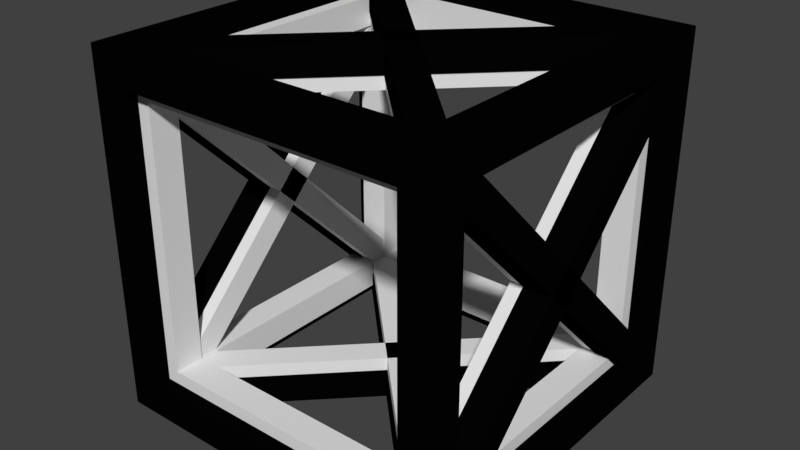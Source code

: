 # Source: railbox_open_outlined_1.blend  (saved by Blender 2.79.0; exported with 4.5.12 LTS)
import bpy
from mathutils import Matrix  # noqa: F401  (used for matrix-valued properties, if any)

bpy.ops.wm.read_factory_settings(use_empty=True)
scene = bpy.context.scene
scene.name = 'Scene'

# ---- collections
col_collection_1 = bpy.data.collections.new('Collection 1'); scene.collection.children.link(col_collection_1)

# ---- materials (node trees are filled in below, after node groups)
mat_material = bpy.data.materials.new('Material')
mat_material.alpha_threshold = 0.0
mat_material.use_transparent_shadow = False
mat_material.roughness = 0.5
mat_material.line_color = (0.0, 0.0, 0.0, 1.0)
mat_material_001 = bpy.data.materials.new('Material.001')
mat_material_001.alpha_threshold = 0.0
mat_material_001.use_transparent_shadow = False
mat_material_001.diffuse_color = (0.001031, 0.001031, 0.001031, 1.0)
mat_material_001.roughness = 0.5

# ---- material node trees

# ---- world
world_world = bpy.data.worlds.new('World'); scene.world = world_world
world_world.color = (0.05088, 0.05088, 0.05088)
world_world.use_sun_shadow = False
world_world.sun_shadow_jitter_overblur = 0.0
world_world.cycles.sampling_method = 'MANUAL'

# ---- meshes
me_cube_013 = bpy.data.meshes.new('Cube.013')
me_cube_013.from_pydata([(0.405, 0.4628, -0.4955), (0.4628, 0.405, -0.4955), (-0.4628, -0.405, -0.4955), (-0.405, -0.4628, -0.4955), (0.405, 0.4628, -0.4136), (0.4628, 0.405, -0.4136), (-0.4628, -0.405, -0.4136), (-0.405, -0.4628, -0.4136), (-0.4628, 0.405, -0.4955), (-0.405, 0.4628, -0.4955), (0.405, -0.4628, -0.4955), (0.4628, -0.405, -0.4955), (-0.4628, 0.405, -0.4136), (-0.405, 0.4628, -0.4136), (0.405, -0.4628, -0.4136), (0.4628, -0.405, -0.4136), (-0.4628, 0.405, 0.4136), (-0.405, 0.4628, 0.4136), (0.405, -0.4628, 0.4136), (0.4628, -0.405, 0.4136), (-0.4628, 0.405, 0.4955), (-0.405, 0.4628, 0.4955), (0.405, -0.4628, 0.4955), (0.4628, -0.405, 0.4955), (0.405, 0.4628, 0.4136), (0.4628, 0.405, 0.4136), (-0.4628, -0.405, 0.4136), (-0.405, -0.4628, 0.4136), (0.405, 0.4628, 0.4955), (0.4628, 0.405, 0.4955), (-0.4628, -0.405, 0.4955), (-0.405, -0.4628, 0.4955), (-0.4955, 0.4628, -0.405), (-0.4955, 0.405, -0.4628), (-0.4955, -0.405, 0.4628), (-0.4955, -0.4628, 0.405), (-0.4136, 0.4628, -0.405), (-0.4136, 0.405, -0.4628), (-0.4136, -0.405, 0.4628), (-0.4136, -0.4628, 0.405), (-0.4955, 0.405, 0.4628), (-0.4955, 0.4628, 0.405), (-0.4955, -0.4628, -0.405), (-0.4955, -0.405, -0.4628), (-0.4136, 0.405, 0.4628), (-0.4136, 0.4628, 0.405), (-0.4136, -0.4628, -0.405), (-0.4136, -0.405, -0.4628), (0.4136, 0.405, 0.4628), (0.4136, 0.4628, 0.405), (0.4136, -0.4628, -0.405), (0.4136, -0.405, -0.4628), (0.4955, 0.405, 0.4628), (0.4955, 0.4628, 0.405), (0.4955, -0.4628, -0.405), (0.4955, -0.405, -0.4628), (0.4136, 0.4628, -0.405), (0.4136, 0.405, -0.4628), (0.4136, -0.405, 0.4628), (0.4136, -0.4628, 0.405), (0.4955, 0.4628, -0.405), (0.4955, 0.405, -0.4628), (0.4955, -0.405, 0.4628), (0.4955, -0.4628, 0.405), (0.5, 0.5, 0.5), (0.5, 0.5, 0.4091), (0.4091, 0.5, 0.4091), (0.4091, 0.5, 0.5), (0.5, -0.5, 0.5), (0.5, -0.5, 0.4091), (0.4091, -0.5, 0.4091), (0.4091, -0.5, 0.5), (-0.5, 0.5, 0.5), (-0.5, 0.5, 0.4091), (-0.4091, 0.5, 0.4091), (-0.4091, 0.5, 0.5), (-0.5, -0.5, 0.5), (0.5, 0.5, -0.5), (0.5, 0.5, -0.4091), (0.4091, 0.5, -0.4091), (0.4091, 0.5, -0.5), (0.5, -0.5, -0.5), (-0.5, 0.5, -0.5), (-0.5, 0.5, -0.4091), (-0.4091, 0.5, -0.4091), (-0.4091, 0.5, -0.5), (-0.5, -0.5, -0.5), (-0.4091, -0.4091, 0.4091), (-0.4091, -0.5, 0.4091), (-0.4091, -0.4091, 0.5), (-0.4091, -0.5, 0.5), (0.4091, -0.4091, 0.4091), (0.4091, -0.4091, 0.5), (-0.4091, -0.4091, -0.4091), (-0.4091, -0.5, -0.4091), (-0.4091, -0.4091, -0.5), (-0.4091, -0.5, -0.5), (0.4091, -0.4091, -0.5), (0.4091, -0.5, -0.5), (-0.4091, 0.4091, 0.4091), (-0.4091, 0.4091, 0.5), (0.4091, 0.4091, 0.4091), (0.4091, 0.4091, 0.5), (-0.4091, 0.4091, -0.4091), (-0.4091, 0.4091, -0.5), (0.4091, 0.4091, -0.5), (0.4091, -0.4091, -0.4091), (0.4091, -0.5, -0.4091), (0.5, -0.4091, -0.4091), (0.5, -0.5, -0.4091), (0.5, -0.4091, 0.4091), (-0.5, -0.4091, -0.4091), (-0.5, -0.5, -0.4091), (-0.5, -0.4091, 0.4091), (-0.5, -0.5, 0.4091), (0.4091, 0.4091, -0.4091), (0.5, 0.4091, -0.4091), (0.5, 0.4091, 0.4091), (-0.5, 0.4091, -0.4091), (-0.5, 0.4091, 0.4091), (0.4455, 0.5091, -0.545), (0.5091, 0.4455, -0.545), (-0.5091, -0.4455, -0.545), (-0.4455, -0.5091, -0.545), (0.4455, 0.5091, -0.455), (0.5091, 0.4455, -0.455), (-0.5091, -0.4455, -0.455), (-0.4455, -0.5091, -0.455), (-0.5091, 0.4455, -0.545), (-0.4455, 0.5091, -0.545), (0.4455, -0.5091, -0.545), (0.5091, -0.4455, -0.545), (-0.5091, 0.4455, -0.455), (-0.4455, 0.5091, -0.455), (0.4455, -0.5091, -0.455), (0.5091, -0.4455, -0.455), (-0.5091, 0.4455, 0.455), (-0.4455, 0.5091, 0.455), (0.4455, -0.5091, 0.455), (0.5091, -0.4455, 0.455), (-0.5091, 0.4455, 0.545), (-0.4455, 0.5091, 0.545), (0.4455, -0.5091, 0.545), (0.5091, -0.4455, 0.545), (0.4455, 0.5091, 0.455), (0.5091, 0.4455, 0.455), (-0.5091, -0.4455, 0.455), (-0.4455, -0.5091, 0.455), (0.4455, 0.5091, 0.545), (0.5091, 0.4455, 0.545), (-0.5091, -0.4455, 0.545), (-0.4455, -0.5091, 0.545), (-0.545, 0.5091, -0.4455), (-0.545, 0.4455, -0.5091), (-0.545, -0.4455, 0.5091), (-0.545, -0.5091, 0.4455), (-0.455, 0.5091, -0.4455), (-0.455, 0.4455, -0.5091), (-0.455, -0.4455, 0.5091), (-0.455, -0.5091, 0.4455), (-0.545, 0.4455, 0.5091), (-0.545, 0.5091, 0.4455), (-0.545, -0.5091, -0.4455), (-0.545, -0.4455, -0.5091), (-0.455, 0.4455, 0.5091), (-0.455, 0.5091, 0.4455), (-0.455, -0.5091, -0.4455), (-0.455, -0.4455, -0.5091), (0.455, 0.4455, 0.5091), (0.455, 0.5091, 0.4455), (0.455, -0.5091, -0.4455), (0.455, -0.4455, -0.5091), (0.545, 0.4455, 0.5091), (0.545, 0.5091, 0.4455), (0.545, -0.5091, -0.4455), (0.545, -0.4455, -0.5091), (0.455, 0.5091, -0.4455), (0.455, 0.4455, -0.5091), (0.455, -0.4455, 0.5091), (0.455, -0.5091, 0.4455), (0.545, 0.5091, -0.4455), (0.545, 0.4455, -0.5091), (0.545, -0.4455, 0.5091), (0.545, -0.5091, 0.4455), (0.55, 0.55, 0.55), (0.55, 0.55, 0.45), (0.45, 0.55, 0.45), (0.45, 0.55, 0.55), (0.55, -0.55, 0.55), (0.55, -0.55, 0.45), (0.45, -0.55, 0.45), (0.45, -0.55, 0.55), (-0.55, 0.55, 0.55), (-0.55, 0.55, 0.45), (-0.45, 0.55, 0.45), (-0.45, 0.55, 0.55), (-0.55, -0.55, 0.55), (0.55, 0.55, -0.55), (0.55, 0.55, -0.45), (0.45, 0.55, -0.45), (0.45, 0.55, -0.55), (0.55, -0.55, -0.55), (-0.55, 0.55, -0.55), (-0.55, 0.55, -0.45), (-0.45, 0.55, -0.45), (-0.45, 0.55, -0.55), (-0.55, -0.55, -0.55), (-0.45, -0.45, 0.45), (-0.45, -0.55, 0.45), (-0.45, -0.45, 0.55), (-0.45, -0.55, 0.55), (0.45, -0.45, 0.45), (0.45, -0.45, 0.55), (-0.45, -0.45, -0.45), (-0.45, -0.55, -0.45), (-0.45, -0.45, -0.55), (-0.45, -0.55, -0.55), (0.45, -0.45, -0.55), (0.45, -0.55, -0.55), (-0.45, 0.45, 0.45), (-0.45, 0.45, 0.55), (0.45, 0.45, 0.45), (0.45, 0.45, 0.55), (-0.45, 0.45, -0.45), (-0.45, 0.45, -0.55), (0.45, 0.45, -0.55), (0.45, -0.45, -0.45), (0.45, -0.55, -0.45), (0.55, -0.45, -0.45), (0.55, -0.55, -0.45), (0.55, -0.45, 0.45), (-0.55, -0.45, -0.45), (-0.55, -0.55, -0.45), (-0.55, -0.45, 0.45), (-0.55, -0.55, 0.45), (0.45, 0.45, -0.45), (0.55, 0.45, -0.45), (0.55, 0.45, 0.45), (-0.55, 0.45, -0.45), (-0.55, 0.45, 0.45)], [], [(0, 1, 3, 2), (2, 3, 7, 6), (6, 7, 5, 4), (4, 5, 1, 0), (2, 6, 4, 0), (7, 3, 1, 5), (8, 9, 11, 10), (10, 11, 15, 14), (14, 15, 13, 12), (12, 13, 9, 8), (10, 14, 12, 8), (15, 11, 9, 13), (16, 17, 19, 18), (18, 19, 23, 22), (22, 23, 21, 20), (20, 21, 17, 16), (18, 22, 20, 16), (23, 19, 17, 21), (24, 25, 27, 26), (26, 27, 31, 30), (30, 31, 29, 28), (28, 29, 25, 24), (26, 30, 28, 24), (31, 27, 25, 29), (32, 33, 35, 34), (34, 35, 39, 38), (38, 39, 37, 36), (36, 37, 33, 32), (34, 38, 36, 32), (39, 35, 33, 37), (40, 41, 43, 42), (42, 43, 47, 46), (46, 47, 45, 44), (44, 45, 41, 40), (42, 46, 44, 40), (47, 43, 41, 45), (48, 49, 51, 50), (50, 51, 55, 54), (54, 55, 53, 52), (52, 53, 49, 48), (50, 54, 52, 48), (55, 51, 49, 53), (56, 57, 59, 58), (58, 59, 63, 62), (62, 63, 61, 60), (60, 61, 57, 56), (58, 62, 60, 56), (63, 59, 57, 61), (64, 65, 66, 67), (68, 71, 70, 69), (64, 68, 69, 65), (65, 69, 70, 66), (66, 70, 71, 67), (68, 64, 67, 71), (72, 75, 74, 73), (76, 114, 88, 90), (72, 73, 114, 76), (73, 74, 88, 114), (74, 75, 90, 88), (76, 90, 75, 72), (77, 80, 79, 78), (81, 109, 107, 98), (77, 78, 109, 81), (78, 79, 107, 109), (79, 80, 98, 107), (81, 98, 80, 77), (82, 83, 84, 85), (86, 96, 94, 112), (82, 86, 112, 83), (83, 112, 94, 84), (84, 94, 96, 85), (86, 82, 85, 96), (87, 88, 90, 89), (89, 90, 71, 92), (92, 71, 70, 91), (91, 70, 88, 87), (89, 92, 91, 87), (71, 90, 88, 70), (93, 95, 96, 94), (95, 97, 98, 96), (97, 106, 107, 98), (106, 93, 94, 107), (95, 93, 106, 97), (98, 107, 94, 96), (99, 100, 75, 74), (100, 102, 67, 75), (102, 101, 66, 67), (101, 99, 74, 66), (100, 99, 101, 102), (67, 66, 74, 75), (103, 84, 85, 104), (104, 85, 80, 105), (105, 80, 79, 115), (115, 79, 84, 103), (104, 105, 115, 103), (80, 85, 84, 79), (106, 107, 70, 91), (91, 70, 69, 110), (110, 69, 109, 108), (108, 109, 107, 106), (91, 110, 108, 106), (69, 70, 107, 109), (93, 87, 88, 94), (87, 113, 114, 88), (113, 111, 112, 114), (111, 93, 94, 112), (87, 93, 111, 113), (114, 112, 94, 88), (115, 101, 66, 79), (101, 117, 65, 66), (117, 116, 78, 65), (116, 115, 79, 78), (101, 115, 116, 117), (65, 78, 79, 66), (103, 84, 74, 99), (99, 74, 73, 119), (119, 73, 83, 118), (118, 83, 84, 103), (99, 119, 118, 103), (73, 74, 84, 83), (120, 122, 123, 121), (122, 126, 127, 123), (126, 124, 125, 127), (124, 120, 121, 125), (122, 120, 124, 126), (127, 125, 121, 123), (128, 130, 131, 129), (130, 134, 135, 131), (134, 132, 133, 135), (132, 128, 129, 133), (130, 128, 132, 134), (135, 133, 129, 131), (136, 138, 139, 137), (138, 142, 143, 139), (142, 140, 141, 143), (140, 136, 137, 141), (138, 136, 140, 142), (143, 141, 137, 139), (144, 146, 147, 145), (146, 150, 151, 147), (150, 148, 149, 151), (148, 144, 145, 149), (146, 144, 148, 150), (151, 149, 145, 147), (152, 154, 155, 153), (154, 158, 159, 155), (158, 156, 157, 159), (156, 152, 153, 157), (154, 152, 156, 158), (159, 157, 153, 155), (160, 162, 163, 161), (162, 166, 167, 163), (166, 164, 165, 167), (164, 160, 161, 165), (162, 160, 164, 166), (167, 165, 161, 163), (168, 170, 171, 169), (170, 174, 175, 171), (174, 172, 173, 175), (172, 168, 169, 173), (170, 168, 172, 174), (175, 173, 169, 171), (176, 178, 179, 177), (178, 182, 183, 179), (182, 180, 181, 183), (180, 176, 177, 181), (178, 176, 180, 182), (183, 181, 177, 179), (184, 187, 186, 185), (188, 189, 190, 191), (184, 185, 189, 188), (185, 186, 190, 189), (186, 187, 191, 190), (188, 191, 187, 184), (192, 193, 194, 195), (196, 210, 208, 234), (192, 196, 234, 193), (193, 234, 208, 194), (194, 208, 210, 195), (196, 192, 195, 210), (197, 198, 199, 200), (201, 218, 227, 229), (197, 201, 229, 198), (198, 229, 227, 199), (199, 227, 218, 200), (201, 197, 200, 218), (202, 205, 204, 203), (206, 232, 214, 216), (202, 203, 232, 206), (203, 204, 214, 232), (204, 205, 216, 214), (206, 216, 205, 202), (207, 209, 210, 208), (209, 212, 191, 210), (212, 211, 190, 191), (211, 207, 208, 190), (209, 207, 211, 212), (191, 190, 208, 210), (213, 214, 216, 215), (215, 216, 218, 217), (217, 218, 227, 226), (226, 227, 214, 213), (215, 217, 226, 213), (218, 216, 214, 227), (219, 194, 195, 220), (220, 195, 187, 222), (222, 187, 186, 221), (221, 186, 194, 219), (220, 222, 221, 219), (187, 195, 194, 186), (223, 224, 205, 204), (224, 225, 200, 205), (225, 235, 199, 200), (235, 223, 204, 199), (224, 223, 235, 225), (200, 199, 204, 205), (226, 211, 190, 227), (211, 230, 189, 190), (230, 228, 229, 189), (228, 226, 227, 229), (211, 226, 228, 230), (189, 229, 227, 190), (213, 214, 208, 207), (207, 208, 234, 233), (233, 234, 232, 231), (231, 232, 214, 213), (207, 233, 231, 213), (234, 208, 214, 232), (235, 199, 186, 221), (221, 186, 185, 237), (237, 185, 198, 236), (236, 198, 199, 235), (221, 237, 236, 235), (185, 186, 199, 198), (223, 219, 194, 204), (219, 239, 193, 194), (239, 238, 203, 193), (238, 223, 204, 203), (219, 223, 238, 239), (193, 203, 204, 194)])
me_cube_013.polygons.foreach_set('material_index', [0, 0, 0, 0, 0, 0, 0, 0, 0, 0, 0, 0, 0, 0, 0, 0, 0, 0, 0, 0, 0, 0, 0, 0, 0, 0, 0, 0, 0, 0, 0, 0, 0, 0, 0, 0, 0, 0, 0, 0, 0, 0, 0, 0, 0, 0, 0, 0, 0, 0, 0, 0, 0, 0, 0, 0, 0, 0, 0, 0, 0, 0, 0, 0, 0, 0, 0, 0, 0, 0, 0, 0, 0, 0, 0, 0, 0, 0, 0, 0, 0, 0, 0, 0, 0, 0, 0, 0, 0, 0, 0, 0, 0, 0, 0, 0, 0, 0, 0, 0, 0, 0, 0, 0, 0, 0, 0, 0, 0, 0, 0, 0, 0, 0, 0, 0, 0, 0, 0, 0, 1, 1, 1, 1, 1, 1, 1, 1, 1, 1, 1, 1, 1, 1, 1, 1, 1, 1, 1, 1, 1, 1, 1, 1, 1, 1, 1, 1, 1, 1, 1, 1, 1, 1, 1, 1, 1, 1, 1, 1, 1, 1, 1, 1, 1, 1, 1, 1, 1, 1, 1, 1, 1, 1, 1, 1, 1, 1, 1, 1, 1, 1, 1, 1, 1, 1, 1, 1, 1, 1, 1, 1, 1, 1, 1, 1, 1, 1, 1, 1, 1, 1, 1, 1, 1, 1, 1, 1, 1, 1, 1, 1, 1, 1, 1, 1, 1, 1, 1, 1, 1, 1, 1, 1, 1, 1, 1, 1, 1, 1, 1, 1, 1, 1, 1, 1, 1, 1, 1, 1])
me_cube_013.materials.append(mat_material)
me_cube_013.materials.append(mat_material_001)
me_cube_013.use_remesh_preserve_volume = False
me_cube_013.use_remesh_preserve_attributes = False
me_cube_013.use_mirror_vertex_groups = False
me_cube_013.update()

# ---- objects
ob_cube_011 = bpy.data.objects.new('Cube.011', me_cube_013)

# ---- transforms, parenting, visibility, modifiers, constraints
ob_cube_011.location = (0.0, 0.0, 0.0)
ob_cube_011.lineart.crease_threshold = 0.0

# ---- collection membership
col_collection_1.objects.link(ob_cube_011)

# ---- scene / render settings (as saved in the file)
scene.frame_start = 1; scene.frame_end = 250; scene.frame_set(1)
scene.render.engine = 'BLENDER_EEVEE_NEXT'
scene.render.resolution_percentage = 50
scene.render.dither_intensity = 0.0
scene.cycles.use_denoising = False
scene.cycles.samples = 128
scene.cycles.sampling_pattern = 'TABULATED_SOBOL'
scene.cycles.use_adaptive_sampling = False
scene.cycles.use_light_tree = False
scene.cycles.blur_glossy = 0.0
scene.cycles.sample_clamp_indirect = 0.0
scene.view_settings.view_transform = 'Standard'
bpy.context.view_layer.update()

# ---- added for rendering (the .blend has no active camera and no usable light): camera, sun
cam_auto = bpy.data.cameras.new('AutoCamera')
cam_auto.lens = 50.0
cam_auto.sensor_width = 36.0
cam_auto.clip_end = 1000.0
ob_auto_camera = bpy.data.objects.new('AutoCamera', cam_auto)
scene.collection.objects.link(ob_auto_camera)
ob_auto_camera.location = (1.76279, -2.11535, 1.41023)
ob_auto_camera.rotation_euler = (1.09748, -7.21219e-08, 0.694738)
scene.camera = ob_auto_camera
light_auto_sun = bpy.data.lights.new('AutoSun', 'SUN')
light_auto_sun.energy = 3.0
light_auto_sun.angle = 0.0523599
ob_auto_sun = bpy.data.objects.new('AutoSun', light_auto_sun)
scene.collection.objects.link(ob_auto_sun)
ob_auto_sun.rotation_euler = (0.872665, 0.174533, 0.523599)
bpy.context.view_layer.update()
